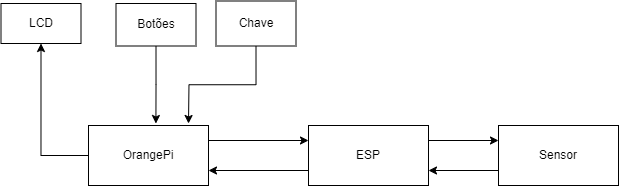

The diagram above was exported from draw.io. Its source (the exported page's mxGraphModel, read from the mxfile embedded in the PNG):
<mxGraphModel dx="2142" dy="812" grid="1" gridSize="10" guides="1" tooltips="1" connect="1" arrows="1" fold="1" page="1" pageScale="1" pageWidth="827" pageHeight="1169" math="0" shadow="0">
  <root>
    <mxCell id="0" />
    <mxCell id="1" parent="0" />
    <mxCell id="2" value="LCD" style="rounded=0;whiteSpace=wrap;html=1;" vertex="1" parent="1">
      <mxGeometry x="-797.5" y="2740" width="80" height="40" as="geometry" />
    </mxCell>
    <mxCell id="3" style="edgeStyle=orthogonalEdgeStyle;rounded=0;orthogonalLoop=1;jettySize=auto;html=1;exitX=0.5;exitY=1;exitDx=0;exitDy=0;" edge="1" source="4" parent="1">
      <mxGeometry relative="1" as="geometry">
        <mxPoint x="-642.5882352941176" y="2860" as="targetPoint" />
      </mxGeometry>
    </mxCell>
    <mxCell id="4" value="Botões" style="rounded=0;whiteSpace=wrap;html=1;" vertex="1" parent="1">
      <mxGeometry x="-682.5" y="2740" width="80" height="42.5" as="geometry" />
    </mxCell>
    <mxCell id="5" style="edgeStyle=orthogonalEdgeStyle;rounded=0;orthogonalLoop=1;jettySize=auto;html=1;exitX=0.5;exitY=1;exitDx=0;exitDy=0;" edge="1" source="6" parent="1">
      <mxGeometry relative="1" as="geometry">
        <mxPoint x="-610" y="2860" as="targetPoint" />
      </mxGeometry>
    </mxCell>
    <mxCell id="6" value="Chave" style="rounded=0;whiteSpace=wrap;html=1;" vertex="1" parent="1">
      <mxGeometry x="-582.5" y="2737.5" width="80" height="45" as="geometry" />
    </mxCell>
    <mxCell id="7" style="edgeStyle=orthogonalEdgeStyle;rounded=0;orthogonalLoop=1;jettySize=auto;html=1;exitX=0;exitY=0.75;exitDx=0;exitDy=0;entryX=1;entryY=0.75;entryDx=0;entryDy=0;" edge="1" source="8" target="14" parent="1">
      <mxGeometry relative="1" as="geometry" />
    </mxCell>
    <mxCell id="8" value="Sensor" style="rounded=0;whiteSpace=wrap;html=1;" vertex="1" parent="1">
      <mxGeometry x="-300" y="2862" width="120" height="60" as="geometry" />
    </mxCell>
    <mxCell id="9" style="edgeStyle=orthogonalEdgeStyle;rounded=0;orthogonalLoop=1;jettySize=auto;html=1;exitX=1;exitY=0.25;exitDx=0;exitDy=0;entryX=0;entryY=0.25;entryDx=0;entryDy=0;" edge="1" source="11" target="14" parent="1">
      <mxGeometry relative="1" as="geometry" />
    </mxCell>
    <mxCell id="10" style="edgeStyle=orthogonalEdgeStyle;rounded=0;orthogonalLoop=1;jettySize=auto;html=1;exitX=0;exitY=0.5;exitDx=0;exitDy=0;entryX=0.5;entryY=1;entryDx=0;entryDy=0;" edge="1" source="11" target="2" parent="1">
      <mxGeometry relative="1" as="geometry" />
    </mxCell>
    <mxCell id="11" value="OrangePi" style="rounded=0;whiteSpace=wrap;html=1;" vertex="1" parent="1">
      <mxGeometry x="-710" y="2862" width="120" height="60" as="geometry" />
    </mxCell>
    <mxCell id="12" style="edgeStyle=orthogonalEdgeStyle;rounded=0;orthogonalLoop=1;jettySize=auto;html=1;exitX=0;exitY=0.75;exitDx=0;exitDy=0;entryX=1;entryY=0.75;entryDx=0;entryDy=0;" edge="1" source="14" target="11" parent="1">
      <mxGeometry relative="1" as="geometry" />
    </mxCell>
    <mxCell id="13" style="edgeStyle=orthogonalEdgeStyle;rounded=0;orthogonalLoop=1;jettySize=auto;html=1;exitX=1;exitY=0.25;exitDx=0;exitDy=0;entryX=0;entryY=0.25;entryDx=0;entryDy=0;" edge="1" source="14" target="8" parent="1">
      <mxGeometry relative="1" as="geometry" />
    </mxCell>
    <mxCell id="14" value="ESP" style="rounded=0;whiteSpace=wrap;html=1;" vertex="1" parent="1">
      <mxGeometry x="-490" y="2862" width="120" height="60" as="geometry" />
    </mxCell>
  </root>
</mxGraphModel>